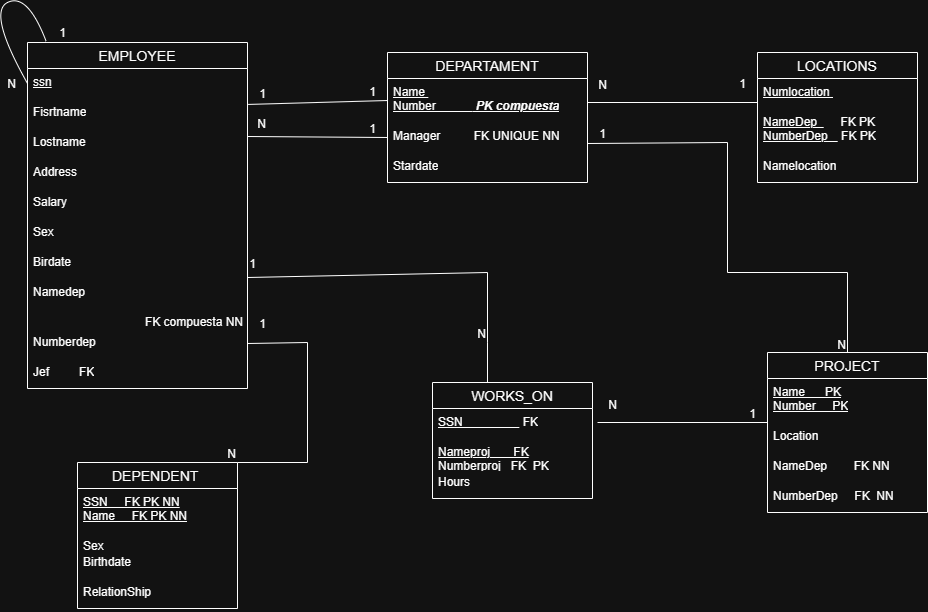

The diagram above was exported from draw.io. Its source (the exported page's mxGraphModel, read from the mxfile embedded in the PNG):
<mxGraphModel dx="1202" dy="664" grid="1" gridSize="10" guides="1" tooltips="1" connect="1" arrows="1" fold="1" page="1" pageScale="1" pageWidth="1169" pageHeight="827" math="0" shadow="0">
  <root>
    <mxCell id="0" />
    <mxCell id="1" parent="0" />
    <mxCell id="Nq9P5TWs351FUQcjGKr4-119" parent="1" style="swimlane;fontStyle=0;childLayout=stackLayout;horizontal=1;startSize=26;horizontalStack=0;resizeParent=1;resizeParentMax=0;resizeLast=0;collapsible=1;marginBottom=0;align=center;fontSize=14;" value="EMPLOYEE" vertex="1">
      <mxGeometry height="346" width="220" x="100" y="60" as="geometry" />
    </mxCell>
    <mxCell id="Nq9P5TWs351FUQcjGKr4-120" parent="Nq9P5TWs351FUQcjGKr4-119" style="text;strokeColor=none;fillColor=none;spacingLeft=4;spacingRight=4;overflow=hidden;rotatable=0;points=[[0,0.5],[1,0.5]];portConstraint=eastwest;fontSize=12;whiteSpace=wrap;html=1;fontStyle=4" value="ssn" vertex="1">
      <mxGeometry height="30" width="220" y="26" as="geometry" />
    </mxCell>
    <mxCell id="Nq9P5TWs351FUQcjGKr4-121" parent="Nq9P5TWs351FUQcjGKr4-119" style="text;strokeColor=none;fillColor=none;spacingLeft=4;spacingRight=4;overflow=hidden;rotatable=0;points=[[0,0.5],[1,0.5]];portConstraint=eastwest;fontSize=12;whiteSpace=wrap;html=1;" value="Fisrtname" vertex="1">
      <mxGeometry height="30" width="220" y="56" as="geometry" />
    </mxCell>
    <mxCell id="Nq9P5TWs351FUQcjGKr4-122" parent="Nq9P5TWs351FUQcjGKr4-119" style="text;strokeColor=none;fillColor=none;spacingLeft=4;spacingRight=4;overflow=hidden;rotatable=0;points=[[0,0.5],[1,0.5]];portConstraint=eastwest;fontSize=12;whiteSpace=wrap;html=1;" value="Lostname" vertex="1">
      <mxGeometry height="30" width="220" y="86" as="geometry" />
    </mxCell>
    <mxCell id="Nq9P5TWs351FUQcjGKr4-123" parent="Nq9P5TWs351FUQcjGKr4-119" style="text;strokeColor=none;fillColor=none;spacingLeft=4;spacingRight=4;overflow=hidden;rotatable=0;points=[[0,0.5],[1,0.5]];portConstraint=eastwest;fontSize=12;whiteSpace=wrap;html=1;" value="Address" vertex="1">
      <mxGeometry height="30" width="220" y="116" as="geometry" />
    </mxCell>
    <mxCell id="Nq9P5TWs351FUQcjGKr4-124" parent="Nq9P5TWs351FUQcjGKr4-119" style="text;strokeColor=none;fillColor=none;spacingLeft=4;spacingRight=4;overflow=hidden;rotatable=0;points=[[0,0.5],[1,0.5]];portConstraint=eastwest;fontSize=12;whiteSpace=wrap;html=1;" value="Salary" vertex="1">
      <mxGeometry height="30" width="220" y="146" as="geometry" />
    </mxCell>
    <mxCell id="Nq9P5TWs351FUQcjGKr4-125" parent="Nq9P5TWs351FUQcjGKr4-119" style="text;strokeColor=none;fillColor=none;spacingLeft=4;spacingRight=4;overflow=hidden;rotatable=0;points=[[0,0.5],[1,0.5]];portConstraint=eastwest;fontSize=12;whiteSpace=wrap;html=1;" value="Sex" vertex="1">
      <mxGeometry height="30" width="220" y="176" as="geometry" />
    </mxCell>
    <mxCell id="Nq9P5TWs351FUQcjGKr4-126" parent="Nq9P5TWs351FUQcjGKr4-119" style="text;strokeColor=none;fillColor=none;spacingLeft=4;spacingRight=4;overflow=hidden;rotatable=0;points=[[0,0.5],[1,0.5]];portConstraint=eastwest;fontSize=12;whiteSpace=wrap;html=1;" value="Birdate" vertex="1">
      <mxGeometry height="30" width="220" y="206" as="geometry" />
    </mxCell>
    <mxCell id="Nq9P5TWs351FUQcjGKr4-127" parent="Nq9P5TWs351FUQcjGKr4-119" style="text;strokeColor=none;fillColor=none;spacingLeft=4;spacingRight=4;overflow=hidden;rotatable=0;points=[[0,0.5],[1,0.5]];portConstraint=eastwest;fontSize=12;whiteSpace=wrap;html=1;" value="Namedep" vertex="1">
      <mxGeometry height="30" width="220" y="236" as="geometry" />
    </mxCell>
    <mxCell id="Nq9P5TWs351FUQcjGKr4-133" parent="Nq9P5TWs351FUQcjGKr4-119" style="text;strokeColor=none;fillColor=none;spacingLeft=4;spacingRight=4;overflow=hidden;rotatable=0;points=[[0,0.5],[1,0.5]];portConstraint=eastwest;fontSize=12;html=1;textDirection=rtl;" value="FK compuesta NN" vertex="1">
      <mxGeometry height="20" width="220" y="266" as="geometry" />
    </mxCell>
    <mxCell id="Nq9P5TWs351FUQcjGKr4-128" parent="Nq9P5TWs351FUQcjGKr4-119" style="text;strokeColor=none;fillColor=none;spacingLeft=4;spacingRight=4;overflow=hidden;rotatable=0;points=[[0,0.5],[1,0.5]];portConstraint=eastwest;fontSize=12;whiteSpace=wrap;html=1;" value="Numberdep" vertex="1">
      <mxGeometry height="30" width="220" y="286" as="geometry" />
    </mxCell>
    <mxCell id="Nq9P5TWs351FUQcjGKr4-129" parent="Nq9P5TWs351FUQcjGKr4-119" style="text;strokeColor=none;fillColor=none;spacingLeft=4;spacingRight=4;overflow=hidden;rotatable=0;points=[[0,0.5],[1,0.5]];portConstraint=eastwest;fontSize=12;whiteSpace=wrap;html=1;" value="Jef&amp;nbsp; &amp;nbsp; &amp;nbsp; &amp;nbsp; &amp;nbsp;FK" vertex="1">
      <mxGeometry height="30" width="220" y="316" as="geometry" />
    </mxCell>
    <mxCell id="Nq9P5TWs351FUQcjGKr4-185" edge="1" parent="Nq9P5TWs351FUQcjGKr4-119" source="Nq9P5TWs351FUQcjGKr4-120" style="endArrow=none;html=1;rounded=0;exitX=0;exitY=0.5;exitDx=0;exitDy=0;entryX=0.085;entryY=-0.003;entryDx=0;entryDy=0;curved=1;entryPerimeter=0;" target="Nq9P5TWs351FUQcjGKr4-119" value="">
      <mxGeometry relative="1" as="geometry">
        <Array as="points">
          <mxPoint x="-40" y="-30" />
          <mxPoint y="-50" />
        </Array>
        <mxPoint x="-30" y="-10" as="sourcePoint" />
        <mxPoint x="110" y="-9" as="targetPoint" />
      </mxGeometry>
    </mxCell>
    <mxCell id="Nq9P5TWs351FUQcjGKr4-186" connectable="0" parent="Nq9P5TWs351FUQcjGKr4-185" style="resizable=0;html=1;whiteSpace=wrap;align=right;verticalAlign=bottom;" value="1" vertex="1">
      <mxGeometry relative="1" x="1" as="geometry">
        <mxPoint x="21" as="offset" />
      </mxGeometry>
    </mxCell>
    <mxCell id="Nq9P5TWs351FUQcjGKr4-134" parent="1" style="swimlane;fontStyle=0;childLayout=stackLayout;horizontal=1;startSize=26;horizontalStack=0;resizeParent=1;resizeParentMax=0;resizeLast=0;collapsible=1;marginBottom=0;align=center;fontSize=14;" value="DEPARTAMENT" vertex="1">
      <mxGeometry height="130" width="200" x="460" y="70" as="geometry" />
    </mxCell>
    <mxCell id="Nq9P5TWs351FUQcjGKr4-135" parent="Nq9P5TWs351FUQcjGKr4-134" style="text;strokeColor=none;fillColor=none;spacingLeft=4;spacingRight=4;overflow=hidden;rotatable=0;points=[[0,0.5],[1,0.5]];portConstraint=eastwest;fontSize=12;whiteSpace=wrap;html=1;fontStyle=4" value="Name&amp;nbsp;&lt;div&gt;Number&amp;nbsp; &amp;nbsp; &amp;nbsp; &amp;nbsp; &amp;nbsp; &amp;nbsp;&lt;b&gt;&lt;i&gt; PK compuesta&lt;/i&gt;&lt;/b&gt;&lt;/div&gt;" vertex="1">
      <mxGeometry height="44" width="200" y="26" as="geometry" />
    </mxCell>
    <mxCell id="Nq9P5TWs351FUQcjGKr4-136" parent="Nq9P5TWs351FUQcjGKr4-134" style="text;strokeColor=none;fillColor=none;spacingLeft=4;spacingRight=4;overflow=hidden;rotatable=0;points=[[0,0.5],[1,0.5]];portConstraint=eastwest;fontSize=12;whiteSpace=wrap;html=1;" value="Manager&amp;nbsp; &amp;nbsp; &amp;nbsp; &amp;nbsp; &amp;nbsp; FK UNIQUE NN" vertex="1">
      <mxGeometry height="30" width="200" y="70" as="geometry" />
    </mxCell>
    <mxCell id="Nq9P5TWs351FUQcjGKr4-137" parent="Nq9P5TWs351FUQcjGKr4-134" style="text;strokeColor=none;fillColor=none;spacingLeft=4;spacingRight=4;overflow=hidden;rotatable=0;points=[[0,0.5],[1,0.5]];portConstraint=eastwest;fontSize=12;whiteSpace=wrap;html=1;" value="Stardate" vertex="1">
      <mxGeometry height="30" width="200" y="100" as="geometry" />
    </mxCell>
    <mxCell id="Nq9P5TWs351FUQcjGKr4-138" parent="1" style="swimlane;fontStyle=0;childLayout=stackLayout;horizontal=1;startSize=26;horizontalStack=0;resizeParent=1;resizeParentMax=0;resizeLast=0;collapsible=1;marginBottom=0;align=center;fontSize=14;" value="LOCATIONS" vertex="1">
      <mxGeometry height="130" width="160" x="830" y="70" as="geometry" />
    </mxCell>
    <mxCell id="Nq9P5TWs351FUQcjGKr4-139" parent="Nq9P5TWs351FUQcjGKr4-138" style="text;strokeColor=none;fillColor=none;spacingLeft=4;spacingRight=4;overflow=hidden;rotatable=0;points=[[0,0.5],[1,0.5]];portConstraint=eastwest;fontSize=12;whiteSpace=wrap;html=1;" value="&lt;u&gt;Numlocation&amp;nbsp;&lt;/u&gt;" vertex="1">
      <mxGeometry height="30" width="160" y="26" as="geometry" />
    </mxCell>
    <mxCell id="Nq9P5TWs351FUQcjGKr4-140" parent="Nq9P5TWs351FUQcjGKr4-138" style="text;strokeColor=none;fillColor=none;spacingLeft=4;spacingRight=4;overflow=hidden;rotatable=0;points=[[0,0.5],[1,0.5]];portConstraint=eastwest;fontSize=12;whiteSpace=wrap;html=1;" value="&lt;u&gt;NameDep&amp;nbsp; &lt;/u&gt;&amp;nbsp; &amp;nbsp; &amp;nbsp;&lt;span style=&quot;text-align: center;&quot;&gt;FK PK&lt;/span&gt;&lt;div&gt;&lt;u&gt;NumberDep&amp;nbsp; &amp;nbsp;&lt;/u&gt;&amp;nbsp;&lt;span style=&quot;text-align: center; background-color: transparent; color: light-dark(rgb(0, 0, 0), rgb(255, 255, 255));&quot;&gt;FK PK&lt;/span&gt;&lt;/div&gt;" vertex="1">
      <mxGeometry height="44" width="160" y="56" as="geometry" />
    </mxCell>
    <mxCell id="Nq9P5TWs351FUQcjGKr4-141" parent="Nq9P5TWs351FUQcjGKr4-138" style="text;strokeColor=none;fillColor=none;spacingLeft=4;spacingRight=4;overflow=hidden;rotatable=0;points=[[0,0.5],[1,0.5]];portConstraint=eastwest;fontSize=12;whiteSpace=wrap;html=1;" value="Namelocation" vertex="1">
      <mxGeometry height="30" width="160" y="100" as="geometry" />
    </mxCell>
    <mxCell id="Nq9P5TWs351FUQcjGKr4-164" parent="1" style="swimlane;fontStyle=0;childLayout=stackLayout;horizontal=1;startSize=26;horizontalStack=0;resizeParent=1;resizeParentMax=0;resizeLast=0;collapsible=1;marginBottom=0;align=center;fontSize=14;" value="DEPENDENT " vertex="1">
      <mxGeometry height="146" width="160" x="150" y="480" as="geometry" />
    </mxCell>
    <mxCell id="Nq9P5TWs351FUQcjGKr4-165" parent="Nq9P5TWs351FUQcjGKr4-164" style="text;strokeColor=none;fillColor=none;spacingLeft=4;spacingRight=4;overflow=hidden;rotatable=0;points=[[0,0.5],[1,0.5]];portConstraint=eastwest;fontSize=12;whiteSpace=wrap;html=1;fontStyle=4" value="SSN&amp;nbsp; &amp;nbsp; &amp;nbsp;FK PK NN&lt;div&gt;Name&amp;nbsp; &amp;nbsp; &amp;nbsp;FK PK NN&lt;/div&gt;&lt;div&gt;&lt;br&gt;&lt;/div&gt;" vertex="1">
      <mxGeometry height="44" width="160" y="26" as="geometry" />
    </mxCell>
    <mxCell id="Nq9P5TWs351FUQcjGKr4-166" parent="Nq9P5TWs351FUQcjGKr4-164" style="text;strokeColor=none;fillColor=none;spacingLeft=4;spacingRight=4;overflow=hidden;rotatable=0;points=[[0,0.5],[1,0.5]];portConstraint=eastwest;fontSize=12;whiteSpace=wrap;html=1;" value="Sex" vertex="1">
      <mxGeometry height="16" width="160" y="70" as="geometry" />
    </mxCell>
    <mxCell id="Nq9P5TWs351FUQcjGKr4-167" parent="Nq9P5TWs351FUQcjGKr4-164" style="text;strokeColor=none;fillColor=none;spacingLeft=4;spacingRight=4;overflow=hidden;rotatable=0;points=[[0,0.5],[1,0.5]];portConstraint=eastwest;fontSize=12;whiteSpace=wrap;html=1;" value="Birthdate" vertex="1">
      <mxGeometry height="30" width="160" y="86" as="geometry" />
    </mxCell>
    <mxCell id="Nq9P5TWs351FUQcjGKr4-168" parent="Nq9P5TWs351FUQcjGKr4-164" style="text;strokeColor=none;fillColor=none;spacingLeft=4;spacingRight=4;overflow=hidden;rotatable=0;points=[[0,0.5],[1,0.5]];portConstraint=eastwest;fontSize=12;whiteSpace=wrap;html=1;" value="RelationShip" vertex="1">
      <mxGeometry height="30" width="160" y="116" as="geometry" />
    </mxCell>
    <mxCell id="Nq9P5TWs351FUQcjGKr4-169" parent="1" style="swimlane;fontStyle=0;childLayout=stackLayout;horizontal=1;startSize=26;horizontalStack=0;resizeParent=1;resizeParentMax=0;resizeLast=0;collapsible=1;marginBottom=0;align=center;fontSize=14;" value="WORKS_ON" vertex="1">
      <mxGeometry height="116" width="160" x="505" y="400" as="geometry" />
    </mxCell>
    <mxCell id="Nq9P5TWs351FUQcjGKr4-170" parent="Nq9P5TWs351FUQcjGKr4-169" style="text;strokeColor=none;fillColor=none;spacingLeft=4;spacingRight=4;overflow=hidden;rotatable=0;points=[[0,0.5],[1,0.5]];portConstraint=eastwest;fontSize=12;whiteSpace=wrap;html=1;" value="&lt;u&gt;SSN&amp;nbsp; &amp;nbsp; &amp;nbsp; &amp;nbsp; &amp;nbsp; &amp;nbsp; &amp;nbsp; &amp;nbsp; &amp;nbsp;&lt;/u&gt; FK" vertex="1">
      <mxGeometry height="30" width="160" y="26" as="geometry" />
    </mxCell>
    <mxCell id="Nq9P5TWs351FUQcjGKr4-171" parent="Nq9P5TWs351FUQcjGKr4-169" style="text;strokeColor=none;fillColor=none;spacingLeft=4;spacingRight=4;overflow=hidden;rotatable=0;points=[[0,0.5],[1,0.5]];portConstraint=eastwest;fontSize=12;whiteSpace=wrap;html=1;fontStyle=4" value="Nameproj&amp;nbsp; &amp;nbsp; &amp;nbsp; &amp;nbsp;FK&lt;div&gt;Numberproj&amp;nbsp; &amp;nbsp;FK&amp;nbsp; PK&lt;/div&gt;" vertex="1">
      <mxGeometry height="30" width="160" y="56" as="geometry" />
    </mxCell>
    <mxCell id="Nq9P5TWs351FUQcjGKr4-172" parent="Nq9P5TWs351FUQcjGKr4-169" style="text;strokeColor=none;fillColor=none;spacingLeft=4;spacingRight=4;overflow=hidden;rotatable=0;points=[[0,0.5],[1,0.5]];portConstraint=eastwest;fontSize=12;whiteSpace=wrap;html=1;" value="Hours" vertex="1">
      <mxGeometry height="30" width="160" y="86" as="geometry" />
    </mxCell>
    <mxCell id="Nq9P5TWs351FUQcjGKr4-173" parent="1" style="swimlane;fontStyle=0;childLayout=stackLayout;horizontal=1;startSize=26;horizontalStack=0;resizeParent=1;resizeParentMax=0;resizeLast=0;collapsible=1;marginBottom=0;align=center;fontSize=14;" value="PROJECT" vertex="1">
      <mxGeometry height="160" width="160" x="840" y="370" as="geometry" />
    </mxCell>
    <mxCell id="Nq9P5TWs351FUQcjGKr4-174" parent="Nq9P5TWs351FUQcjGKr4-173" style="text;strokeColor=none;fillColor=none;spacingLeft=4;spacingRight=4;overflow=hidden;rotatable=0;points=[[0,0.5],[1,0.5]];portConstraint=eastwest;fontSize=12;whiteSpace=wrap;html=1;" value="&lt;u&gt;Name&amp;nbsp; &amp;nbsp; &amp;nbsp; PK&lt;/u&gt;&lt;div&gt;&lt;u&gt;Number&amp;nbsp; &amp;nbsp; &amp;nbsp;PK&lt;/u&gt;&lt;/div&gt;" vertex="1">
      <mxGeometry height="44" width="160" y="26" as="geometry" />
    </mxCell>
    <mxCell id="Nq9P5TWs351FUQcjGKr4-175" parent="Nq9P5TWs351FUQcjGKr4-173" style="text;strokeColor=none;fillColor=none;spacingLeft=4;spacingRight=4;overflow=hidden;rotatable=0;points=[[0,0.5],[1,0.5]];portConstraint=eastwest;fontSize=12;whiteSpace=wrap;html=1;" value="Location" vertex="1">
      <mxGeometry height="30" width="160" y="70" as="geometry" />
    </mxCell>
    <mxCell id="Nq9P5TWs351FUQcjGKr4-176" parent="Nq9P5TWs351FUQcjGKr4-173" style="text;strokeColor=none;fillColor=none;spacingLeft=4;spacingRight=4;overflow=hidden;rotatable=0;points=[[0,0.5],[1,0.5]];portConstraint=eastwest;fontSize=12;whiteSpace=wrap;html=1;" value="NameDep&amp;nbsp; &amp;nbsp; &amp;nbsp; &amp;nbsp; FK NN" vertex="1">
      <mxGeometry height="30" width="160" y="100" as="geometry" />
    </mxCell>
    <mxCell id="Nq9P5TWs351FUQcjGKr4-177" parent="Nq9P5TWs351FUQcjGKr4-173" style="text;strokeColor=none;fillColor=none;spacingLeft=4;spacingRight=4;overflow=hidden;rotatable=0;points=[[0,0.5],[1,0.5]];portConstraint=eastwest;fontSize=12;whiteSpace=wrap;html=1;" value="NumberDep&amp;nbsp; &amp;nbsp; &amp;nbsp;FK&amp;nbsp; NN" vertex="1">
      <mxGeometry height="30" width="160" y="130" as="geometry" />
    </mxCell>
    <mxCell id="Nq9P5TWs351FUQcjGKr4-179" edge="1" parent="1" source="Nq9P5TWs351FUQcjGKr4-121" style="endArrow=none;html=1;rounded=0;exitX=1.003;exitY=0.198;exitDx=0;exitDy=0;entryX=0;entryY=0.5;entryDx=0;entryDy=0;exitPerimeter=0;" target="Nq9P5TWs351FUQcjGKr4-135" value="">
      <mxGeometry relative="1" as="geometry">
        <mxPoint x="580" y="380" as="sourcePoint" />
        <mxPoint x="740" y="380" as="targetPoint" />
      </mxGeometry>
    </mxCell>
    <mxCell id="Nq9P5TWs351FUQcjGKr4-180" connectable="0" parent="Nq9P5TWs351FUQcjGKr4-179" style="resizable=0;html=1;whiteSpace=wrap;align=right;verticalAlign=bottom;" value="1" vertex="1">
      <mxGeometry relative="1" x="1" as="geometry">
        <mxPoint x="-10" as="offset" />
      </mxGeometry>
    </mxCell>
    <mxCell id="Nq9P5TWs351FUQcjGKr4-181" connectable="0" parent="1" style="resizable=0;html=1;whiteSpace=wrap;align=right;verticalAlign=bottom;" value="1" vertex="1">
      <mxGeometry x="340" y="120" as="geometry" />
    </mxCell>
    <mxCell id="Nq9P5TWs351FUQcjGKr4-182" edge="1" parent="1" style="endArrow=none;html=1;rounded=0;exitX=1.003;exitY=0.198;exitDx=0;exitDy=0;entryX=0;entryY=0.5;entryDx=0;entryDy=0;exitPerimeter=0;" target="Nq9P5TWs351FUQcjGKr4-136" value="">
      <mxGeometry relative="1" as="geometry">
        <mxPoint x="320" y="154" as="sourcePoint" />
        <mxPoint x="459" y="150" as="targetPoint" />
      </mxGeometry>
    </mxCell>
    <mxCell id="Nq9P5TWs351FUQcjGKr4-183" connectable="0" parent="Nq9P5TWs351FUQcjGKr4-182" style="resizable=0;html=1;whiteSpace=wrap;align=right;verticalAlign=bottom;" value="1" vertex="1">
      <mxGeometry relative="1" x="1" as="geometry">
        <mxPoint x="-10" as="offset" />
      </mxGeometry>
    </mxCell>
    <mxCell id="Nq9P5TWs351FUQcjGKr4-184" connectable="0" parent="1" style="resizable=0;html=1;whiteSpace=wrap;align=right;verticalAlign=bottom;" value="N" vertex="1">
      <mxGeometry x="340" y="150" as="geometry" />
    </mxCell>
    <mxCell id="Nq9P5TWs351FUQcjGKr4-187" connectable="0" parent="1" style="resizable=0;html=1;whiteSpace=wrap;align=right;verticalAlign=bottom;" value="N" vertex="1">
      <mxGeometry x="90" y="110" as="geometry" />
    </mxCell>
    <mxCell id="Nq9P5TWs351FUQcjGKr4-188" edge="1" parent="1" source="Nq9P5TWs351FUQcjGKr4-128" style="endArrow=none;html=1;rounded=0;exitX=1;exitY=0.5;exitDx=0;exitDy=0;entryX=1;entryY=0;entryDx=0;entryDy=0;" target="Nq9P5TWs351FUQcjGKr4-164" value="">
      <mxGeometry relative="1" as="geometry">
        <Array as="points">
          <mxPoint x="380" y="360" />
          <mxPoint x="380" y="480" />
        </Array>
        <mxPoint x="240" y="460" as="sourcePoint" />
        <mxPoint x="380" y="510" as="targetPoint" />
      </mxGeometry>
    </mxCell>
    <mxCell id="Nq9P5TWs351FUQcjGKr4-189" connectable="0" parent="Nq9P5TWs351FUQcjGKr4-188" style="resizable=0;html=1;whiteSpace=wrap;align=right;verticalAlign=bottom;" value="N" vertex="1">
      <mxGeometry relative="1" x="1" as="geometry" />
    </mxCell>
    <mxCell id="Nq9P5TWs351FUQcjGKr4-190" connectable="0" parent="1" style="resizable=0;html=1;whiteSpace=wrap;align=right;verticalAlign=bottom;" value="1" vertex="1">
      <mxGeometry x="340" y="350" as="geometry" />
    </mxCell>
    <mxCell id="Nq9P5TWs351FUQcjGKr4-191" edge="1" parent="1" style="endArrow=none;html=1;rounded=0;exitX=1;exitY=0.5;exitDx=0;exitDy=0;" value="">
      <mxGeometry relative="1" as="geometry">
        <Array as="points">
          <mxPoint x="560" y="290" />
          <mxPoint x="560" y="360" />
          <mxPoint x="560" y="400" />
        </Array>
        <mxPoint x="320" y="295" as="sourcePoint" />
        <mxPoint x="560" y="360" as="targetPoint" />
      </mxGeometry>
    </mxCell>
    <mxCell id="Nq9P5TWs351FUQcjGKr4-192" connectable="0" parent="Nq9P5TWs351FUQcjGKr4-191" style="resizable=0;html=1;whiteSpace=wrap;align=right;verticalAlign=bottom;" value="N" vertex="1">
      <mxGeometry relative="1" x="1" as="geometry" />
    </mxCell>
    <mxCell id="Nq9P5TWs351FUQcjGKr4-193" connectable="0" parent="1" style="resizable=0;html=1;whiteSpace=wrap;align=right;verticalAlign=bottom;" value="1" vertex="1">
      <mxGeometry x="330" y="290" as="geometry" />
    </mxCell>
    <mxCell id="Nq9P5TWs351FUQcjGKr4-194" edge="1" parent="1" style="endArrow=none;html=1;rounded=0;exitX=1.003;exitY=0.198;exitDx=0;exitDy=0;entryX=0;entryY=0.8;entryDx=0;entryDy=0;exitPerimeter=0;entryPerimeter=0;" target="Nq9P5TWs351FUQcjGKr4-139" value="">
      <mxGeometry relative="1" as="geometry">
        <mxPoint x="660" y="120" as="sourcePoint" />
        <mxPoint x="799" y="116" as="targetPoint" />
      </mxGeometry>
    </mxCell>
    <mxCell id="Nq9P5TWs351FUQcjGKr4-195" connectable="0" parent="Nq9P5TWs351FUQcjGKr4-194" style="resizable=0;html=1;whiteSpace=wrap;align=right;verticalAlign=bottom;" value="N" vertex="1">
      <mxGeometry relative="1" x="1" as="geometry">
        <mxPoint x="-150" y="-9" as="offset" />
      </mxGeometry>
    </mxCell>
    <mxCell id="Nq9P5TWs351FUQcjGKr4-196" connectable="0" parent="1" style="resizable=0;html=1;whiteSpace=wrap;align=right;verticalAlign=bottom;" value="1" vertex="1">
      <mxGeometry x="820" y="110" as="geometry" />
    </mxCell>
    <mxCell id="Nq9P5TWs351FUQcjGKr4-197" edge="1" parent="1" style="endArrow=none;html=1;rounded=0;exitX=1;exitY=0.5;exitDx=0;exitDy=0;entryX=0.5;entryY=0;entryDx=0;entryDy=0;" target="Nq9P5TWs351FUQcjGKr4-173" value="">
      <mxGeometry relative="1" as="geometry">
        <Array as="points">
          <mxPoint x="800" y="160" />
          <mxPoint x="800" y="290" />
          <mxPoint x="920" y="290" />
        </Array>
        <mxPoint x="660" y="161" as="sourcePoint" />
        <mxPoint x="650" y="280" as="targetPoint" />
      </mxGeometry>
    </mxCell>
    <mxCell id="Nq9P5TWs351FUQcjGKr4-198" connectable="0" parent="Nq9P5TWs351FUQcjGKr4-197" style="resizable=0;html=1;whiteSpace=wrap;align=right;verticalAlign=bottom;" value="N" vertex="1">
      <mxGeometry relative="1" x="1" as="geometry" />
    </mxCell>
    <mxCell id="Nq9P5TWs351FUQcjGKr4-199" connectable="0" parent="1" style="resizable=0;html=1;whiteSpace=wrap;align=right;verticalAlign=bottom;" value="1" vertex="1">
      <mxGeometry x="680" y="160" as="geometry" />
    </mxCell>
    <mxCell id="Nq9P5TWs351FUQcjGKr4-200" edge="1" parent="1" style="endArrow=none;html=1;rounded=0;exitX=1.003;exitY=0.198;exitDx=0;exitDy=0;entryX=0;entryY=0.8;entryDx=0;entryDy=0;exitPerimeter=0;entryPerimeter=0;" value="">
      <mxGeometry relative="1" as="geometry">
        <mxPoint x="670" y="440" as="sourcePoint" />
        <mxPoint x="840" y="440" as="targetPoint" />
      </mxGeometry>
    </mxCell>
    <mxCell id="Nq9P5TWs351FUQcjGKr4-201" connectable="0" parent="Nq9P5TWs351FUQcjGKr4-200" style="resizable=0;html=1;whiteSpace=wrap;align=right;verticalAlign=bottom;" value="N" vertex="1">
      <mxGeometry relative="1" x="1" as="geometry">
        <mxPoint x="-150" y="-9" as="offset" />
      </mxGeometry>
    </mxCell>
    <mxCell id="Nq9P5TWs351FUQcjGKr4-202" connectable="0" parent="1" style="resizable=0;html=1;whiteSpace=wrap;align=right;verticalAlign=bottom;" value="1" vertex="1">
      <mxGeometry x="830" y="440" as="geometry" />
    </mxCell>
  </root>
</mxGraphModel>